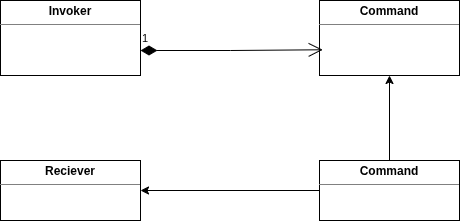

The diagram above was exported from draw.io. Its source (the exported page's mxGraphModel, read from the mxfile embedded in the PNG):
<mxGraphModel dx="860" dy="452" grid="1" gridSize="10" guides="1" tooltips="1" connect="1" arrows="1" fold="1" page="1" pageScale="1" pageWidth="850" pageHeight="1100" math="0" shadow="0">
  <root>
    <mxCell id="0" />
    <mxCell id="1" parent="0" />
    <mxCell id="_xIMEVqxNjyLFtp-YzWU-1" parent="1" style="verticalAlign=top;align=left;overflow=fill;html=1;whiteSpace=wrap;" value="&lt;p style=&quot;margin:0px;margin-top:4px;text-align:center;&quot;&gt;&lt;b&gt;Invoker&lt;/b&gt;&lt;/p&gt;&lt;hr size=&quot;1&quot; style=&quot;border-style:solid;&quot;&gt;&lt;div style=&quot;height:2px;&quot;&gt;&lt;/div&gt;" vertex="1">
      <mxGeometry height="75" width="140" x="210" y="120" as="geometry" />
    </mxCell>
    <mxCell id="_xIMEVqxNjyLFtp-YzWU-5" parent="1" style="verticalAlign=top;align=left;overflow=fill;html=1;whiteSpace=wrap;" value="&lt;p style=&quot;margin:0px;margin-top:4px;text-align:center;&quot;&gt;&lt;b&gt;Command&lt;/b&gt;&lt;/p&gt;&lt;hr size=&quot;1&quot; style=&quot;border-style:solid;&quot;&gt;&lt;div style=&quot;height:2px;&quot;&gt;&lt;/div&gt;" vertex="1">
      <mxGeometry height="75" width="140" x="529" y="120" as="geometry" />
    </mxCell>
    <mxCell id="_xIMEVqxNjyLFtp-YzWU-13" edge="1" parent="1" source="_xIMEVqxNjyLFtp-YzWU-6" style="edgeStyle=orthogonalEdgeStyle;rounded=0;orthogonalLoop=1;jettySize=auto;html=1;entryX=0.5;entryY=1;entryDx=0;entryDy=0;" target="_xIMEVqxNjyLFtp-YzWU-5">
      <mxGeometry relative="1" as="geometry" />
    </mxCell>
    <mxCell id="_xIMEVqxNjyLFtp-YzWU-14" edge="1" parent="1" source="_xIMEVqxNjyLFtp-YzWU-6" style="edgeStyle=orthogonalEdgeStyle;rounded=0;orthogonalLoop=1;jettySize=auto;html=1;" target="_xIMEVqxNjyLFtp-YzWU-7">
      <mxGeometry relative="1" as="geometry" />
    </mxCell>
    <mxCell id="_xIMEVqxNjyLFtp-YzWU-6" parent="1" style="verticalAlign=top;align=left;overflow=fill;html=1;whiteSpace=wrap;" value="&lt;p style=&quot;margin:0px;margin-top:4px;text-align:center;&quot;&gt;&lt;b&gt;Command&lt;/b&gt;&lt;/p&gt;&lt;hr size=&quot;1&quot; style=&quot;border-style:solid;&quot;&gt;&lt;div style=&quot;height:2px;&quot;&gt;&lt;/div&gt;" vertex="1">
      <mxGeometry height="60" width="140" x="529" y="280" as="geometry" />
    </mxCell>
    <mxCell id="_xIMEVqxNjyLFtp-YzWU-7" parent="1" style="verticalAlign=top;align=left;overflow=fill;html=1;whiteSpace=wrap;" value="&lt;p style=&quot;margin:0px;margin-top:4px;text-align:center;&quot;&gt;&lt;b&gt;Reciever&lt;/b&gt;&lt;/p&gt;&lt;hr size=&quot;1&quot; style=&quot;border-style:solid;&quot;&gt;&lt;div style=&quot;height:2px;&quot;&gt;&lt;/div&gt;" vertex="1">
      <mxGeometry height="60" width="140" x="210" y="280" as="geometry" />
    </mxCell>
    <mxCell id="_xIMEVqxNjyLFtp-YzWU-16" edge="1" parent="1" style="endArrow=open;html=1;endSize=12;startArrow=diamondThin;startSize=14;startFill=1;edgeStyle=orthogonalEdgeStyle;align=left;verticalAlign=bottom;rounded=0;entryX=0.023;entryY=0.657;entryDx=0;entryDy=0;entryPerimeter=0;" target="_xIMEVqxNjyLFtp-YzWU-5" value="1">
      <mxGeometry relative="1" x="-1" y="3" as="geometry">
        <mxPoint x="350" y="170" as="sourcePoint" />
        <mxPoint x="510" y="170" as="targetPoint" />
      </mxGeometry>
    </mxCell>
  </root>
</mxGraphModel>